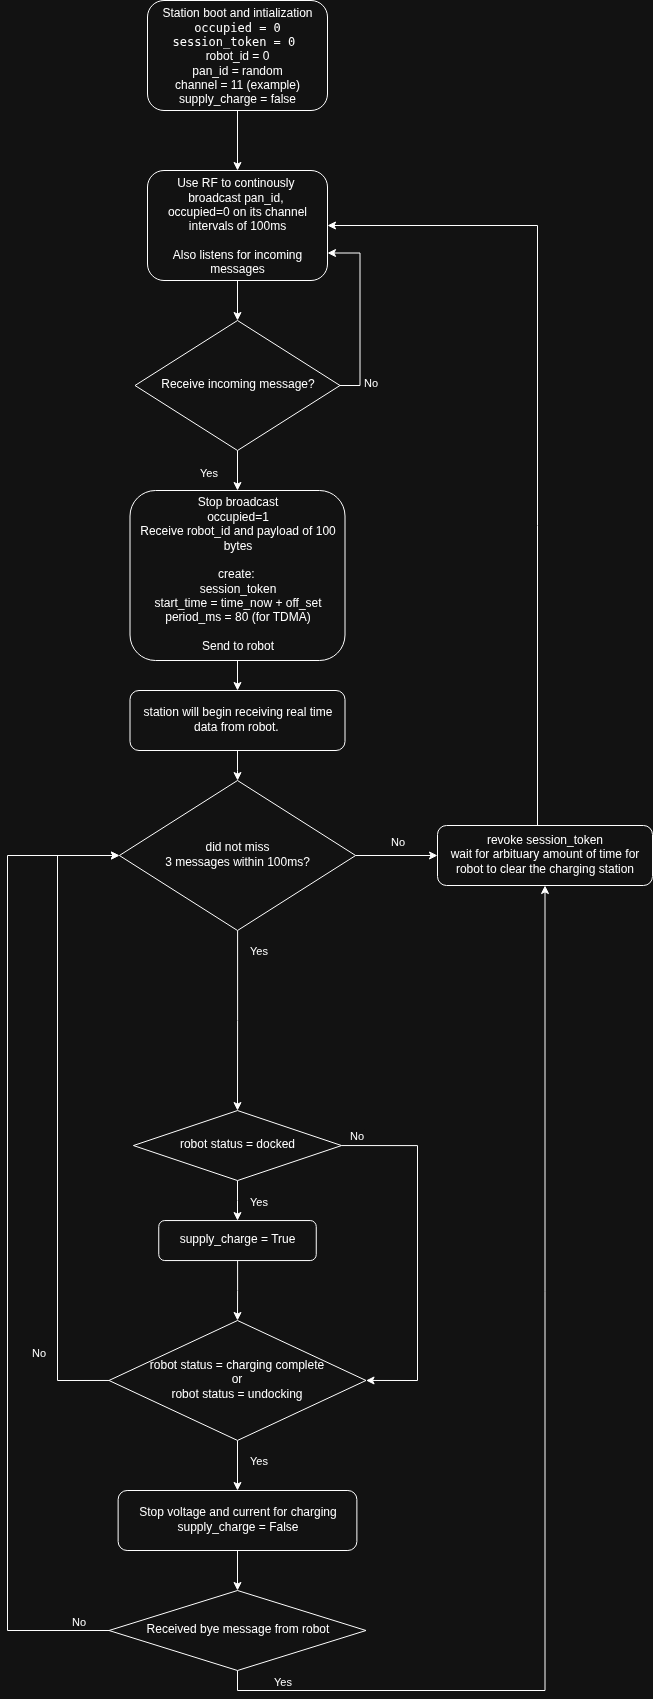

The diagram above was exported from draw.io. Its source (the exported page's mxGraphModel, read from the mxfile embedded in the PNG):
<mxGraphModel dx="1465" dy="2404" grid="1" gridSize="10" guides="1" tooltips="1" connect="1" arrows="1" fold="1" page="1" pageScale="1" pageWidth="827" pageHeight="1169" math="0" shadow="0">
  <root>
    <mxCell id="0" />
    <mxCell id="1" parent="0" />
    <mxCell id="7iNEmqq3huZc6yPlBUhB-1" style="edgeStyle=orthogonalEdgeStyle;rounded=0;orthogonalLoop=1;jettySize=auto;html=1;entryX=0.5;entryY=0;entryDx=0;entryDy=0;" parent="1" source="20Zvx-Q5TCM1XJndKQLz-2" target="20Zvx-Q5TCM1XJndKQLz-6" edge="1">
      <mxGeometry relative="1" as="geometry" />
    </mxCell>
    <mxCell id="20Zvx-Q5TCM1XJndKQLz-2" value="Use RF to continously&amp;nbsp;&lt;div&gt;broadcast pan_id,&amp;nbsp;&lt;/div&gt;&lt;div&gt;occupied=0 on its channel intervals of 100ms&lt;div&gt;&lt;br&gt;&lt;div&gt;Also listens for incoming messages&lt;/div&gt;&lt;/div&gt;&lt;/div&gt;" style="rounded=1;whiteSpace=wrap;html=1;fontSize=12;glass=0;strokeWidth=1;shadow=0;" parent="1" vertex="1">
      <mxGeometry x="460" y="90" width="180" height="110" as="geometry" />
    </mxCell>
    <mxCell id="20Zvx-Q5TCM1XJndKQLz-3" style="edgeStyle=orthogonalEdgeStyle;rounded=0;orthogonalLoop=1;jettySize=auto;html=1;entryX=0.5;entryY=0;entryDx=0;entryDy=0;exitX=0.5;exitY=1;exitDx=0;exitDy=0;" parent="1" source="20Zvx-Q5TCM1XJndKQLz-6" target="20Zvx-Q5TCM1XJndKQLz-12" edge="1">
      <mxGeometry relative="1" as="geometry">
        <mxPoint x="465" y="530" as="targetPoint" />
        <mxPoint x="450" y="480" as="sourcePoint" />
      </mxGeometry>
    </mxCell>
    <mxCell id="7iNEmqq3huZc6yPlBUhB-2" value="Yes" style="edgeLabel;html=1;align=center;verticalAlign=middle;resizable=0;points=[];" parent="20Zvx-Q5TCM1XJndKQLz-3" vertex="1" connectable="0">
      <mxGeometry x="-0.5415" y="4" relative="1" as="geometry">
        <mxPoint x="-34" y="12" as="offset" />
      </mxGeometry>
    </mxCell>
    <mxCell id="20Zvx-Q5TCM1XJndKQLz-4" style="edgeStyle=orthogonalEdgeStyle;rounded=0;orthogonalLoop=1;jettySize=auto;html=1;exitX=1;exitY=0.5;exitDx=0;exitDy=0;entryX=1;entryY=0.75;entryDx=0;entryDy=0;" parent="1" source="20Zvx-Q5TCM1XJndKQLz-6" target="20Zvx-Q5TCM1XJndKQLz-2" edge="1">
      <mxGeometry relative="1" as="geometry" />
    </mxCell>
    <mxCell id="20Zvx-Q5TCM1XJndKQLz-5" value="No" style="edgeLabel;html=1;align=center;verticalAlign=middle;resizable=0;points=[];" parent="20Zvx-Q5TCM1XJndKQLz-4" vertex="1" connectable="0">
      <mxGeometry x="-0.5441" relative="1" as="geometry">
        <mxPoint x="10" y="18" as="offset" />
      </mxGeometry>
    </mxCell>
    <mxCell id="20Zvx-Q5TCM1XJndKQLz-6" value="Receive incoming message?" style="rhombus;whiteSpace=wrap;html=1;shadow=0;fontFamily=Helvetica;fontSize=12;align=center;strokeWidth=1;spacing=6;spacingTop=-4;" parent="1" vertex="1">
      <mxGeometry x="447.5" y="240" width="205" height="130" as="geometry" />
    </mxCell>
    <mxCell id="VrTrpPCHvjgONLUJm9uN-2" value="" style="edgeStyle=orthogonalEdgeStyle;rounded=0;orthogonalLoop=1;jettySize=auto;html=1;" parent="1" source="20Zvx-Q5TCM1XJndKQLz-12" target="VrTrpPCHvjgONLUJm9uN-1" edge="1">
      <mxGeometry relative="1" as="geometry" />
    </mxCell>
    <mxCell id="20Zvx-Q5TCM1XJndKQLz-12" value="&lt;div&gt;Stop broadcast&lt;/div&gt;&lt;div&gt;occupied=1&lt;/div&gt;&lt;div&gt;Receive robot_id and payload of 100 bytes&lt;/div&gt;&lt;div&gt;&lt;br&gt;&lt;/div&gt;&lt;div&gt;create:&amp;nbsp;&lt;/div&gt;&lt;div&gt;session_token&lt;/div&gt;&lt;div&gt;&lt;span style=&quot;background-color: transparent; color: light-dark(rgb(0, 0, 0), rgb(255, 255, 255));&quot;&gt;start_time = time_now + off_set&lt;/span&gt;&lt;/div&gt;&lt;div&gt;&lt;span style=&quot;background-color: transparent; color: light-dark(rgb(0, 0, 0), rgb(255, 255, 255));&quot;&gt;period_ms = 80 (for TDMA)&lt;/span&gt;&lt;/div&gt;&lt;div&gt;&lt;span style=&quot;background-color: transparent; color: light-dark(rgb(0, 0, 0), rgb(255, 255, 255));&quot;&gt;&lt;br&gt;&lt;/span&gt;&lt;/div&gt;&lt;div&gt;Send to robot&lt;/div&gt;" style="rounded=1;whiteSpace=wrap;html=1;shadow=0;strokeWidth=1;spacing=6;spacingTop=-4;" parent="1" vertex="1">
      <mxGeometry x="442.5" y="410" width="215" height="170" as="geometry" />
    </mxCell>
    <mxCell id="nEPiKujdfgRt8nhFctj1-2" style="edgeStyle=orthogonalEdgeStyle;rounded=0;orthogonalLoop=1;jettySize=auto;html=1;" parent="1" source="nEPiKujdfgRt8nhFctj1-1" target="20Zvx-Q5TCM1XJndKQLz-2" edge="1">
      <mxGeometry relative="1" as="geometry" />
    </mxCell>
    <mxCell id="nEPiKujdfgRt8nhFctj1-1" value="Station boot and intialization&lt;div&gt;&lt;code style=&quot;background-color: transparent; color: light-dark(rgb(0, 0, 0), rgb(255, 255, 255));&quot; data-end=&quot;414&quot; data-start=&quot;400&quot;&gt;occupied = 0&lt;/code&gt;&lt;/div&gt;&lt;div&gt;&lt;code style=&quot;background-color: transparent; color: light-dark(rgb(0, 0, 0), rgb(255, 255, 255));&quot; data-end=&quot;438&quot; data-start=&quot;419&quot;&gt;session_token = 0&amp;nbsp;&lt;/code&gt;&lt;/div&gt;&lt;div&gt;&lt;span style=&quot;background-color: transparent; color: light-dark(rgb(0, 0, 0), rgb(255, 255, 255));&quot;&gt;robot_id = 0&lt;/span&gt;&lt;/div&gt;&lt;div&gt;&lt;span style=&quot;background-color: transparent; color: light-dark(rgb(0, 0, 0), rgb(255, 255, 255));&quot;&gt;pan_id = random&lt;/span&gt;&lt;/div&gt;&lt;div&gt;&lt;span style=&quot;background-color: transparent; color: light-dark(rgb(0, 0, 0), rgb(255, 255, 255));&quot;&gt;channel = 11 (example)&lt;/span&gt;&lt;/div&gt;&lt;div&gt;&lt;span style=&quot;background-color: transparent; color: light-dark(rgb(0, 0, 0), rgb(255, 255, 255));&quot;&gt;supply_charge&lt;/span&gt;&lt;span style=&quot;background-color: transparent; color: light-dark(rgb(0, 0, 0), rgb(255, 255, 255));&quot;&gt;&amp;nbsp;= false&lt;/span&gt;&lt;/div&gt;" style="rounded=1;whiteSpace=wrap;html=1;fontSize=12;glass=0;strokeWidth=1;shadow=0;" parent="1" vertex="1">
      <mxGeometry x="460" y="-80" width="180" height="110" as="geometry" />
    </mxCell>
    <mxCell id="VrTrpPCHvjgONLUJm9uN-4" value="" style="edgeStyle=orthogonalEdgeStyle;rounded=0;orthogonalLoop=1;jettySize=auto;html=1;" parent="1" source="VrTrpPCHvjgONLUJm9uN-1" target="VrTrpPCHvjgONLUJm9uN-3" edge="1">
      <mxGeometry relative="1" as="geometry" />
    </mxCell>
    <mxCell id="VrTrpPCHvjgONLUJm9uN-1" value="&lt;div&gt;station will begin receiving real time data from robot.&amp;nbsp;&lt;/div&gt;" style="rounded=1;whiteSpace=wrap;html=1;shadow=0;strokeWidth=1;spacing=6;spacingTop=-4;" parent="1" vertex="1">
      <mxGeometry x="442.5" y="610" width="215" height="60" as="geometry" />
    </mxCell>
    <mxCell id="VrTrpPCHvjgONLUJm9uN-5" style="edgeStyle=orthogonalEdgeStyle;rounded=0;orthogonalLoop=1;jettySize=auto;html=1;" parent="1" source="VrTrpPCHvjgONLUJm9uN-3" target="VrTrpPCHvjgONLUJm9uN-7" edge="1">
      <mxGeometry relative="1" as="geometry">
        <mxPoint x="700" y="800" as="targetPoint" />
      </mxGeometry>
    </mxCell>
    <mxCell id="VrTrpPCHvjgONLUJm9uN-9" value="No" style="edgeLabel;html=1;align=center;verticalAlign=middle;resizable=0;points=[];" parent="VrTrpPCHvjgONLUJm9uN-5" vertex="1" connectable="0">
      <mxGeometry x="-0.026" y="-3" relative="1" as="geometry">
        <mxPoint x="1" y="-18" as="offset" />
      </mxGeometry>
    </mxCell>
    <mxCell id="VrTrpPCHvjgONLUJm9uN-12" value="" style="edgeStyle=orthogonalEdgeStyle;rounded=0;orthogonalLoop=1;jettySize=auto;html=1;" parent="1" source="VrTrpPCHvjgONLUJm9uN-3" target="VrTrpPCHvjgONLUJm9uN-10" edge="1">
      <mxGeometry relative="1" as="geometry" />
    </mxCell>
    <mxCell id="VrTrpPCHvjgONLUJm9uN-13" value="Yes" style="edgeLabel;html=1;align=center;verticalAlign=middle;resizable=0;points=[];" parent="VrTrpPCHvjgONLUJm9uN-12" vertex="1" connectable="0">
      <mxGeometry x="-0.1669" y="4" relative="1" as="geometry">
        <mxPoint x="16" y="-55" as="offset" />
      </mxGeometry>
    </mxCell>
    <mxCell id="VrTrpPCHvjgONLUJm9uN-3" value="&lt;div&gt;did not miss&lt;/div&gt;&lt;div&gt;3 messages within 100ms?&lt;/div&gt;" style="rhombus;whiteSpace=wrap;html=1;shadow=0;fontFamily=Helvetica;fontSize=12;align=center;strokeWidth=1;spacing=6;spacingTop=-4;" parent="1" vertex="1">
      <mxGeometry x="431.88" y="700" width="236.25" height="150" as="geometry" />
    </mxCell>
    <mxCell id="VrTrpPCHvjgONLUJm9uN-8" style="edgeStyle=orthogonalEdgeStyle;rounded=0;orthogonalLoop=1;jettySize=auto;html=1;entryX=1;entryY=0.5;entryDx=0;entryDy=0;" parent="1" source="VrTrpPCHvjgONLUJm9uN-7" target="20Zvx-Q5TCM1XJndKQLz-2" edge="1">
      <mxGeometry relative="1" as="geometry">
        <Array as="points">
          <mxPoint x="850" y="145" />
        </Array>
      </mxGeometry>
    </mxCell>
    <mxCell id="VrTrpPCHvjgONLUJm9uN-7" value="&lt;div&gt;revoke session_token&lt;/div&gt;&lt;div&gt;wait for arbituary amount of time for robot to clear the charging station&lt;/div&gt;" style="rounded=1;whiteSpace=wrap;html=1;shadow=0;strokeWidth=1;spacing=6;spacingTop=-4;" parent="1" vertex="1">
      <mxGeometry x="750" y="745" width="215" height="60" as="geometry" />
    </mxCell>
    <mxCell id="VrTrpPCHvjgONLUJm9uN-16" style="edgeStyle=orthogonalEdgeStyle;rounded=0;orthogonalLoop=1;jettySize=auto;html=1;entryX=0.5;entryY=0;entryDx=0;entryDy=0;" parent="1" source="VrTrpPCHvjgONLUJm9uN-10" target="VrTrpPCHvjgONLUJm9uN-15" edge="1">
      <mxGeometry relative="1" as="geometry" />
    </mxCell>
    <mxCell id="VrTrpPCHvjgONLUJm9uN-19" value="Yes" style="edgeLabel;html=1;align=center;verticalAlign=middle;resizable=0;points=[];" parent="VrTrpPCHvjgONLUJm9uN-16" vertex="1" connectable="0">
      <mxGeometry x="-0.395" y="-3" relative="1" as="geometry">
        <mxPoint x="23" y="8" as="offset" />
      </mxGeometry>
    </mxCell>
    <mxCell id="VrTrpPCHvjgONLUJm9uN-10" value="robot status = docked" style="rhombus;whiteSpace=wrap;html=1;shadow=0;fontFamily=Helvetica;fontSize=12;align=center;strokeWidth=1;spacing=6;spacingTop=-4;" parent="1" vertex="1">
      <mxGeometry x="445.94" y="1030.06" width="208.13" height="70" as="geometry" />
    </mxCell>
    <mxCell id="VrTrpPCHvjgONLUJm9uN-18" style="edgeStyle=orthogonalEdgeStyle;rounded=0;orthogonalLoop=1;jettySize=auto;html=1;entryX=0.5;entryY=0;entryDx=0;entryDy=0;" parent="1" source="VrTrpPCHvjgONLUJm9uN-15" target="VrTrpPCHvjgONLUJm9uN-17" edge="1">
      <mxGeometry relative="1" as="geometry" />
    </mxCell>
    <mxCell id="VrTrpPCHvjgONLUJm9uN-15" value="&lt;div&gt;supply_charge = True&lt;/div&gt;" style="rounded=1;whiteSpace=wrap;html=1;shadow=0;strokeWidth=1;spacing=6;spacingTop=-4;" parent="1" vertex="1">
      <mxGeometry x="471.26" y="1140.06" width="157.5" height="40" as="geometry" />
    </mxCell>
    <mxCell id="VrTrpPCHvjgONLUJm9uN-20" style="edgeStyle=orthogonalEdgeStyle;rounded=0;orthogonalLoop=1;jettySize=auto;html=1;entryX=0;entryY=0.5;entryDx=0;entryDy=0;exitX=0;exitY=0.5;exitDx=0;exitDy=0;" parent="1" source="VrTrpPCHvjgONLUJm9uN-17" target="VrTrpPCHvjgONLUJm9uN-3" edge="1">
      <mxGeometry relative="1" as="geometry">
        <Array as="points">
          <mxPoint x="370" y="1300" />
          <mxPoint x="370" y="775" />
        </Array>
      </mxGeometry>
    </mxCell>
    <mxCell id="VrTrpPCHvjgONLUJm9uN-21" value="No" style="edgeLabel;html=1;align=center;verticalAlign=middle;resizable=0;points=[];" parent="VrTrpPCHvjgONLUJm9uN-20" vertex="1" connectable="0">
      <mxGeometry x="-0.7834" relative="1" as="geometry">
        <mxPoint x="-20" y="-11" as="offset" />
      </mxGeometry>
    </mxCell>
    <mxCell id="VrTrpPCHvjgONLUJm9uN-23" style="edgeStyle=orthogonalEdgeStyle;rounded=0;orthogonalLoop=1;jettySize=auto;html=1;" parent="1" source="VrTrpPCHvjgONLUJm9uN-17" target="VrTrpPCHvjgONLUJm9uN-22" edge="1">
      <mxGeometry relative="1" as="geometry" />
    </mxCell>
    <mxCell id="VrTrpPCHvjgONLUJm9uN-27" value="Yes" style="edgeLabel;html=1;align=center;verticalAlign=middle;resizable=0;points=[];" parent="VrTrpPCHvjgONLUJm9uN-23" vertex="1" connectable="0">
      <mxGeometry x="-0.0044" y="-2" relative="1" as="geometry">
        <mxPoint x="22" y="-5" as="offset" />
      </mxGeometry>
    </mxCell>
    <mxCell id="VrTrpPCHvjgONLUJm9uN-17" value="robot status = charging complete&lt;div&gt;or&lt;/div&gt;&lt;div&gt;robot status = undocking&lt;/div&gt;" style="rhombus;whiteSpace=wrap;html=1;shadow=0;fontFamily=Helvetica;fontSize=12;align=center;strokeWidth=1;spacing=6;spacingTop=-4;" parent="1" vertex="1">
      <mxGeometry x="421.49" y="1240" width="257.02" height="119.94" as="geometry" />
    </mxCell>
    <mxCell id="VrTrpPCHvjgONLUJm9uN-29" value="" style="edgeStyle=orthogonalEdgeStyle;rounded=0;orthogonalLoop=1;jettySize=auto;html=1;" parent="1" source="VrTrpPCHvjgONLUJm9uN-22" target="VrTrpPCHvjgONLUJm9uN-28" edge="1">
      <mxGeometry relative="1" as="geometry" />
    </mxCell>
    <mxCell id="VrTrpPCHvjgONLUJm9uN-22" value="&lt;div&gt;Stop voltage and current for charging&lt;/div&gt;&lt;div&gt;&lt;span style=&quot;background-color: transparent; color: light-dark(rgb(0, 0, 0), rgb(255, 255, 255));&quot;&gt;supply_charge&lt;/span&gt;&amp;nbsp;= False&lt;/div&gt;" style="rounded=1;whiteSpace=wrap;html=1;shadow=0;strokeWidth=1;spacing=6;spacingTop=-4;" parent="1" vertex="1">
      <mxGeometry x="430.63" y="1410" width="238.75" height="60" as="geometry" />
    </mxCell>
    <mxCell id="VrTrpPCHvjgONLUJm9uN-25" style="edgeStyle=orthogonalEdgeStyle;rounded=0;orthogonalLoop=1;jettySize=auto;html=1;exitX=1;exitY=0.5;exitDx=0;exitDy=0;entryX=1;entryY=0.5;entryDx=0;entryDy=0;" parent="1" source="VrTrpPCHvjgONLUJm9uN-10" target="VrTrpPCHvjgONLUJm9uN-17" edge="1">
      <mxGeometry relative="1" as="geometry">
        <Array as="points">
          <mxPoint x="730" y="1065" />
          <mxPoint x="730" y="1300" />
        </Array>
      </mxGeometry>
    </mxCell>
    <mxCell id="VrTrpPCHvjgONLUJm9uN-26" value="No" style="edgeLabel;html=1;align=center;verticalAlign=middle;resizable=0;points=[];" parent="VrTrpPCHvjgONLUJm9uN-25" vertex="1" connectable="0">
      <mxGeometry x="-0.1236" relative="1" as="geometry">
        <mxPoint x="-62" y="-94" as="offset" />
      </mxGeometry>
    </mxCell>
    <mxCell id="VrTrpPCHvjgONLUJm9uN-30" style="edgeStyle=orthogonalEdgeStyle;rounded=0;orthogonalLoop=1;jettySize=auto;html=1;exitX=0;exitY=0.5;exitDx=0;exitDy=0;entryX=0;entryY=0.5;entryDx=0;entryDy=0;" parent="1" source="VrTrpPCHvjgONLUJm9uN-28" target="VrTrpPCHvjgONLUJm9uN-3" edge="1">
      <mxGeometry relative="1" as="geometry">
        <Array as="points">
          <mxPoint x="320" y="1550" />
          <mxPoint x="320" y="775" />
        </Array>
      </mxGeometry>
    </mxCell>
    <mxCell id="VrTrpPCHvjgONLUJm9uN-31" value="No" style="edgeLabel;html=1;align=center;verticalAlign=middle;resizable=0;points=[];" parent="VrTrpPCHvjgONLUJm9uN-30" vertex="1" connectable="0">
      <mxGeometry x="-0.9666" y="-3" relative="1" as="geometry">
        <mxPoint x="-14" y="-7" as="offset" />
      </mxGeometry>
    </mxCell>
    <mxCell id="VrTrpPCHvjgONLUJm9uN-33" style="edgeStyle=orthogonalEdgeStyle;rounded=0;orthogonalLoop=1;jettySize=auto;html=1;exitX=0.5;exitY=1;exitDx=0;exitDy=0;" parent="1" source="VrTrpPCHvjgONLUJm9uN-28" target="VrTrpPCHvjgONLUJm9uN-7" edge="1">
      <mxGeometry relative="1" as="geometry">
        <mxPoint x="550.01" y="1629.9999999999995" as="targetPoint" />
      </mxGeometry>
    </mxCell>
    <mxCell id="VrTrpPCHvjgONLUJm9uN-34" value="Yes" style="edgeLabel;html=1;align=center;verticalAlign=middle;resizable=0;points=[];" parent="VrTrpPCHvjgONLUJm9uN-33" vertex="1" connectable="0">
      <mxGeometry x="-0.8855" y="-1" relative="1" as="geometry">
        <mxPoint y="-11" as="offset" />
      </mxGeometry>
    </mxCell>
    <mxCell id="VrTrpPCHvjgONLUJm9uN-28" value="Received bye message from robot" style="rhombus;whiteSpace=wrap;html=1;shadow=0;fontFamily=Helvetica;fontSize=12;align=center;strokeWidth=1;spacing=6;spacingTop=-4;" parent="1" vertex="1">
      <mxGeometry x="421.5" y="1510" width="257.02" height="80" as="geometry" />
    </mxCell>
  </root>
</mxGraphModel>